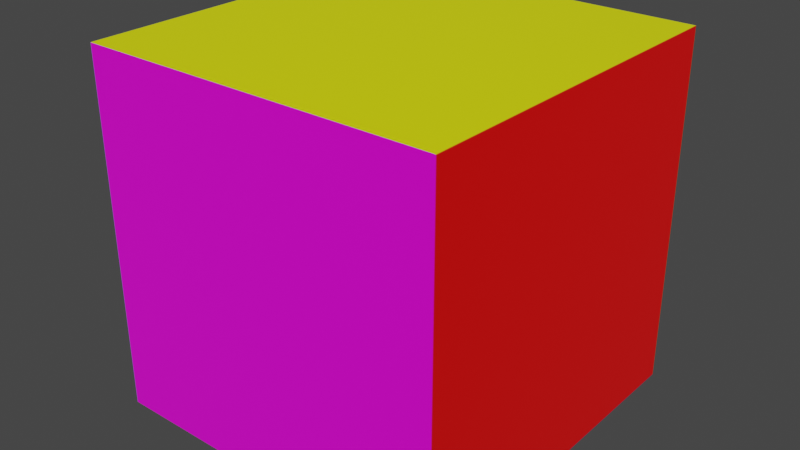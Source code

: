 # Source: block.blend  (saved by Blender 2.93.21; exported with 4.5.12 LTS)
import bpy
from mathutils import Matrix  # noqa: F401  (used for matrix-valued properties, if any)

bpy.ops.wm.read_factory_settings(use_empty=True)
scene = bpy.context.scene
scene.name = 'Scene'

# ---- collections
col_collection = bpy.data.collections.new('Collection'); scene.collection.children.link(col_collection)

# ---- images (referenced by path relative to the original .blend; pixels are not part of the script)
import os
ASSET_DIR = os.environ.get("B2B_ASSET_DIR", "")  # directory of the original .blend (textures are referenced by path, not embedded)
HERE = os.path.dirname(os.path.abspath(__file__))  # packed textures are extracted next to this script under _unpacked/

def load_image(name, relpath, width, height, colorspace="sRGB"):
    """Load a texture the original file referenced (path relative to the .blend, or extracted next to this script)."""
    p = next((c for c in (os.path.join(HERE, relpath), os.path.join(ASSET_DIR, relpath)) if relpath and os.path.exists(c)), "")
    if p:
        img = bpy.data.images.load(p, check_existing=True)
        img.name = name
    else:  # same state as the original file: an image datablock whose file is absent (Cycles renders it pink)
        img = bpy.data.images.new(name, width, height)
        img.source = "FILE"
        img.filepath = "//" + (relpath or name)
    img.colorspace_settings.name = colorspace
    return img
img_material_base_color = load_image('Material Base Color', '_unpacked/Material_Base_Color.54a571cb.png', 1024, 1024, 'sRGB')

# ---- materials (node trees are filled in below, after node groups)
mat_material = bpy.data.materials.new('Material')
mat_material.alpha_threshold = 0.0
mat_material.use_transparent_shadow = False
mat_material.line_color = (0.0, 0.0, 0.0, 1.0)

# ---- material node trees
mat_material.use_nodes = True; mat_material.node_tree.nodes.clear()
_N = mat_material.node_tree.nodes; _L = mat_material.node_tree.links
n0 = _N.new('ShaderNodeOutputMaterial'); n0.name = 'Material Output'; n0.location = (300, 300)
n1 = _N.new('ShaderNodeBsdfPrincipled'); n1.name = 'Principled BSDF'; n1.location = (10, 300)
n1.distribution = 'GGX'
n1.subsurface_method = 'BURLEY'
n1.inputs[2].default_value = 0.4
n1.inputs[3].default_value = 1.45
n1.inputs[27].default_value = (0.0, 0.0, 0.0, 1.0)
n1.inputs[28].default_value = 1.0
n2 = _N.new('ShaderNodeTexImage'); n2.name = 'Material Base Color'; n2.location = (-280, 275)
n2.image = img_material_base_color
_L.new(n1.outputs[0], n0.inputs[0])
_L.new(n2.outputs[0], n1.inputs[0])
n0.is_active_output = True

# ---- world
world_world = bpy.data.worlds.new('World'); scene.world = world_world
world_world.use_nodes = True; world_world.node_tree.nodes.clear()
_N = world_world.node_tree.nodes; _L = world_world.node_tree.links
n0 = _N.new('ShaderNodeOutputWorld'); n0.name = 'World Output'; n0.location = (300, 300)
n1 = _N.new('ShaderNodeBackground'); n1.name = 'Background'; n1.location = (10, 300)
n1.inputs[0].default_value = (0.05088, 0.05088, 0.05088, 1.0)
_L.new(n1.outputs[0], n0.inputs[0])
n0.is_active_output = True
world_world.color = (0.05088, 0.05088, 0.05088)
world_world.use_sun_shadow = False
world_world.sun_shadow_jitter_overblur = 0.0

# ---- meshes
me_cube = bpy.data.meshes.new('Cube')
me_cube.from_pydata([(1.0, 1.0, 1.0), (1.0, 1.0, -1.0), (1.0, -1.0, 1.0), (1.0, -1.0, -1.0), (-1.0, 1.0, 1.0), (-1.0, 1.0, -1.0), (-1.0, -1.0, 1.0), (-1.0, -1.0, -1.0)], [], [(0, 4, 6, 2), (3, 2, 6, 7), (7, 6, 4, 5), (5, 1, 3, 7), (1, 0, 2, 3), (5, 4, 0, 1)])
_uv = me_cube.uv_layers.new(name='UVMap')
_uv.uv.foreach_set('vector', [0.625, 0.5, 0.875, 0.5, 0.875, 0.75, 0.625, 0.75, 0.375, 0.75, 0.625, 0.75, 0.625, 1.0, 0.375, 1.0, 0.375, 0.0, 0.625, 0.0, 0.625, 0.25, 0.375, 0.25, 0.125, 0.5, 0.375, 0.5, 0.375, 0.75, 0.125, 0.75, 0.375, 0.5, 0.625, 0.5, 0.625, 0.75, 0.375, 0.75, 0.375, 0.25, 0.625, 0.25, 0.625, 0.5, 0.375, 0.5])
me_cube.materials.append(mat_material)
me_cube.use_remesh_preserve_volume = False
me_cube.use_remesh_preserve_attributes = False
me_cube.use_mirror_vertex_groups = False
me_cube.update()

# ---- objects
ob_cube = bpy.data.objects.new('Cube', me_cube)

# ---- transforms, parenting, visibility, modifiers, constraints
ob_cube.location = (0.0, 0.0, 0.0)
ob_cube.scale = (0.25, 0.25, 0.25)
ob_cube.lock_rotations_4d = False
ob_cube.empty_display_type = 'ARROWS'
ob_cube.lineart.crease_threshold = 0.0

# ---- collection membership
col_collection.objects.link(ob_cube)

# ---- scene / render settings (as saved in the file)
scene.frame_start = 1; scene.frame_end = 250; scene.frame_set(1)
scene.render.engine = 'BLENDER_EEVEE_NEXT'
scene.cycles.use_denoising = False
scene.cycles.samples = 128
scene.cycles.sampling_pattern = 'TABULATED_SOBOL'
scene.cycles.use_adaptive_sampling = False
scene.cycles.use_light_tree = False
scene.view_settings.view_transform = 'Filmic'
bpy.context.view_layer.update()

# ---- added for rendering (the .blend has no active camera and no usable light): camera, sun
cam_auto = bpy.data.cameras.new('AutoCamera')
cam_auto.lens = 50.0
cam_auto.sensor_width = 36.0
cam_auto.clip_end = 1000.0
ob_auto_camera = bpy.data.objects.new('AutoCamera', cam_auto)
scene.collection.objects.link(ob_auto_camera)
ob_auto_camera.location = (0.801268, -0.961522, 0.641014)
ob_auto_camera.rotation_euler = (1.09748, -7.21219e-08, 0.694738)
scene.camera = ob_auto_camera
light_auto_sun = bpy.data.lights.new('AutoSun', 'SUN')
light_auto_sun.energy = 3.0
light_auto_sun.angle = 0.0523599
ob_auto_sun = bpy.data.objects.new('AutoSun', light_auto_sun)
scene.collection.objects.link(ob_auto_sun)
ob_auto_sun.rotation_euler = (0.872665, 0.174533, 0.523599)
bpy.context.view_layer.update()
